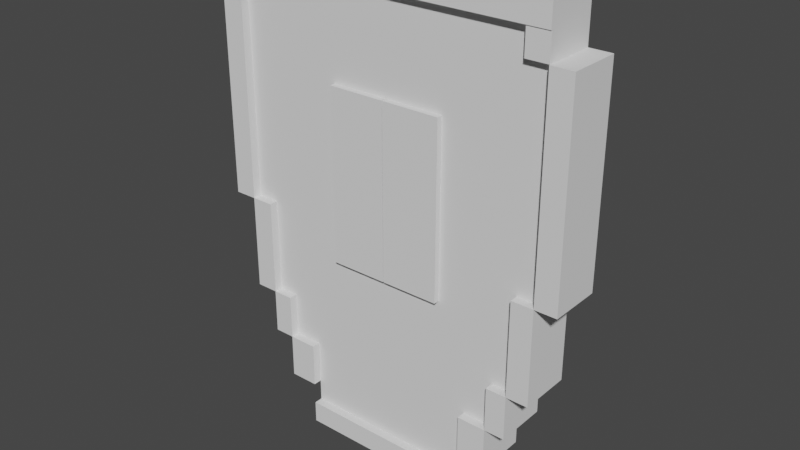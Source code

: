 # Source: PikselShield.blend  (saved by Blender 2.93.20; exported with 4.5.12 LTS)
import bpy
from mathutils import Matrix  # noqa: F401  (used for matrix-valued properties, if any)

bpy.ops.wm.read_factory_settings(use_empty=True)
scene = bpy.context.scene
scene.name = 'Scene'

# ---- collections
col_collection = bpy.data.collections.new('Collection'); scene.collection.children.link(col_collection)

# ---- world
world_world = bpy.data.worlds.new('World'); scene.world = world_world
world_world.use_nodes = True; world_world.node_tree.nodes.clear()
_N = world_world.node_tree.nodes; _L = world_world.node_tree.links
n0 = _N.new('ShaderNodeOutputWorld'); n0.name = 'World Output'; n0.location = (300, 300)
n1 = _N.new('ShaderNodeBackground'); n1.name = 'Background'; n1.location = (10, 300)
n1.inputs[0].default_value = (0.05088, 0.05088, 0.05088, 1.0)
_L.new(n1.outputs[0], n0.inputs[0])
n0.is_active_output = True
world_world.color = (0.05088, 0.05088, 0.05088)
world_world.use_sun_shadow = False
world_world.sun_shadow_jitter_overblur = 0.0

# ---- meshes
me_cube_001 = bpy.data.meshes.new('Cube.001')
me_cube_001.from_pydata([(1.0, -0.2475, -1.0), (0.6535, -0.2475, 1.177), (1.0, 0.2475, -1.0), (1.0, 0.2475, 1.0), (0.006523, -0.2475, 1.177), (1.0, -0.2475, 4.442), (1.0, 0.2475, 4.442), (0.6535, -0.2475, 1.574), (0.6535, -0.2475, 2.147), (0.6535, -0.2475, 2.721), (0.6535, -0.2475, 3.118), (0.006523, -0.2475, 3.118), (0.006523, -0.2475, 2.721), (0.006523, -0.2475, 2.147), (0.006523, -0.2475, 1.574), (1.0, 0.2475, 1.574), (1.0, 0.2475, 2.147), (1.0, 0.2475, 2.721), (1.0, 0.2475, 3.295), (1.0, 0.2475, 0.0), (1.0, 0.2475, -0.5), (1.0, -0.2475, 0.0), (1.0, -0.2475, -0.5), (1.323, -0.2475, 4.442), (1.323, 0.2475, 4.442), (1.323, 0.2475, 0.5), (1.323, 0.2475, 0.0), (1.323, 0.2475, -0.5), (1.323, -0.2475, 0.5), (1.323, -0.2475, 0.0), (1.323, -0.2475, -0.5), (1.554, -0.2475, 1.0), (1.554, 0.2475, 1.0), (1.554, -0.2475, 4.442), (1.554, 0.2475, 4.442), (1.554, -0.2475, 1.574), (1.554, -0.2475, 3.868), (1.554, 0.2475, 1.574), (1.554, 0.2475, 3.868), (1.554, 0.2475, 0.5), (1.554, 0.2475, 0.0), (1.554, -0.2475, 0.5), (1.554, -0.2475, 0.0), (1.803, -0.2475, 1.0), (1.803, 0.2475, 1.0), (1.803, -0.2475, 4.442), (1.803, 0.2475, 4.442), (1.803, -0.2475, 1.574), (1.803, -0.2475, 2.147), (1.803, -0.2475, 2.721), (1.803, -0.2475, 3.295), (1.803, -0.2475, 3.868), (1.803, 0.2475, 1.574), (1.803, 0.2475, 2.147), (1.803, 0.2475, 2.721), (1.803, 0.2475, 3.295), (1.803, 0.2475, 3.868), (1.803, 0.2475, 0.5), (1.803, -0.2475, 0.5), (1.0, -0.2475, -0.75), (1.0, 0.2475, -0.75), (2.053, -0.2475, 1.574), (2.053, -0.2475, 2.147), (2.053, -0.2475, 2.721), (2.053, -0.2475, 3.295), (2.053, -0.2475, 3.868), (2.053, 0.2475, 1.574), (2.053, 0.2475, 2.147), (2.053, 0.2475, 2.721), (2.053, 0.2475, 3.295), (2.053, 0.2475, 3.868), (1.0, -0.2475, 4.155), (1.0, 0.2475, 4.155), (1.323, -0.2475, 4.155), (1.323, 0.2475, 4.155), (1.554, -0.2475, 4.155), (1.554, 0.2475, 4.155), (1.803, -0.2475, 4.155), (1.803, 0.2475, 4.155), (1.0, -0.3436, -0.75), (1.0, -0.3436, -1.0), (1.0, -0.3436, 4.442), (1.0, -0.3436, 4.155), (1.323, -0.3436, 4.442), (1.0, -0.3436, 0.0), (1.323, -0.3436, 0.0), (1.0, -0.3436, -0.5), (1.323, -0.3436, 4.155), (1.323, -0.3436, 0.5), (1.323, -0.3436, -0.5), (1.554, -0.3436, 4.155), (1.554, -0.3436, 4.442), (1.554, -0.3436, 1.0), (1.554, -0.3436, 1.574), (1.803, -0.3436, 4.442), (1.803, -0.3436, 0.5), (1.554, -0.3436, 0.5), (1.554, -0.3436, 0.0), (1.803, -0.3436, 4.155), (1.803, -0.3436, 1.0), (1.803, -0.3436, 1.574), (1.803, -0.3436, 2.147), (1.803, -0.3436, 2.721), (1.803, -0.3436, 3.295), (1.803, -0.3436, 3.868), (2.053, -0.3436, 2.147), (2.053, -0.3436, 1.574), (2.053, -0.3436, 3.868), (2.053, -0.3436, 3.295), (2.053, -0.3436, 2.721), (0.6535, -0.3107, 1.574), (0.006523, -0.3107, 1.574), (0.6535, -0.3107, 2.147), (0.006523, -0.3107, 2.147), (0.6535, -0.3107, 2.721), (0.006523, -0.3107, 2.721), (0.6535, -0.3107, 1.177), (0.006523, -0.3107, 1.177), (0.6535, -0.3107, 3.118), (0.006523, -0.3107, 3.118), (-1.0, -0.2475, -1.0), (-0.6535, -0.2475, 1.177), (-1.0, 0.2475, -1.0), (-1.0, 0.2475, 1.0), (0.0, 0.2475, -1.0), (0.0, 0.2475, 1.0), (0.0, -0.2475, -1.0), (-0.006523, -0.2475, 1.177), (-1.0, -0.2475, 4.442), (-1.0, 0.2475, 4.442), (0.0, 0.2475, 4.442), (0.0, -0.2475, 4.442), (-0.6535, -0.2475, 1.574), (-0.6535, -0.2475, 2.147), (-0.6535, -0.2475, 2.721), (-0.6535, -0.2475, 3.118), (-0.006523, -0.2475, 3.118), (-0.006523, -0.2475, 2.721), (-0.006523, -0.2475, 2.147), (-0.006523, -0.2475, 1.574), (-1.0, 0.2475, 1.574), (-1.0, 0.2475, 2.147), (-1.0, 0.2475, 2.721), (-1.0, 0.2475, 3.295), (0.0, 0.2475, 3.295), (0.0, 0.2475, 2.721), (0.0, 0.2475, 2.147), (0.0, 0.2475, 1.574), (-1.0, 0.2475, 0.0), (-1.0, 0.2475, -0.5), (-1.0, -0.2475, 0.0), (-1.0, -0.2475, -0.5), (0.0, -0.2475, -0.5), (0.0, 0.2475, -0.5), (-1.323, -0.2475, 4.442), (-1.323, 0.2475, 4.442), (-1.323, 0.2475, 0.5), (-1.323, 0.2475, 0.0), (-1.323, 0.2475, -0.5), (-1.323, -0.2475, 0.5), (-1.323, -0.2475, 0.0), (-1.323, -0.2475, -0.5), (-1.554, -0.2475, 1.0), (-1.554, 0.2475, 1.0), (-1.554, -0.2475, 4.442), (-1.554, 0.2475, 4.442), (-1.554, -0.2475, 1.574), (-1.554, -0.2475, 3.868), (-1.554, 0.2475, 1.574), (-1.803, -0.3324, 4.155), (-1.554, -0.3324, 4.155), (-1.803, -0.3324, 3.868), (-1.554, 0.2475, 3.868), (-1.554, 0.2475, 0.5), (-1.554, 0.2475, 0.0), (-1.554, -0.2475, 0.5), (-1.554, -0.2475, 0.0), (-1.803, -0.2475, 1.0), (-1.803, 0.2475, 1.0), (-1.803, -0.2475, 4.442), (-1.803, 0.2475, 4.442), (-1.803, -0.2475, 1.574), (-1.803, -0.2475, 2.147), (-1.803, -0.2475, 2.721), (-1.803, -0.2475, 3.295), (-1.803, -0.2475, 3.868), (-1.803, 0.2475, 1.574), (-1.803, 0.2475, 2.147), (-1.803, 0.2475, 2.721), (-1.803, 0.2475, 3.295), (-1.803, 0.2475, 3.868), (-1.803, 0.2475, 0.5), (-1.803, -0.2475, 0.5), (-1.0, -0.2475, -0.75), (-1.0, 0.2475, -0.75), (-2.053, -0.2475, 1.574), (-2.053, -0.2475, 2.147), (-2.053, -0.2475, 2.721), (-2.053, -0.2475, 3.295), (-2.053, -0.2475, 3.868), (-2.053, 0.2475, 1.574), (-2.053, 0.2475, 2.147), (-2.053, 0.2475, 2.721), (-2.053, 0.2475, 3.295), (-2.053, 0.2475, 3.868), (0.0, -0.2475, -0.75), (0.0, 0.2475, -0.75), (-1.0, -0.2475, 4.155), (-1.0, 0.2475, 4.155), (0.0, -0.2475, 4.155), (0.0, 0.2475, 4.155), (-1.323, -0.2475, 4.155), (-1.323, 0.2475, 4.155), (-1.554, -0.2475, 4.155), (-1.554, 0.2475, 4.155), (-1.803, -0.2475, 4.155), (-1.803, 0.2475, 4.155), (-1.0, -0.3436, -0.75), (-1.0, -0.3436, -1.0), (0.0, -0.3436, -1.0), (0.0, -0.3436, -0.75), (-1.0, -0.3436, 4.442), (0.0, -0.3436, 4.442), (-1.0, -0.3436, 4.155), (-1.323, -0.3436, 4.442), (-1.0, -0.3436, 0.0), (-1.323, -0.3436, 0.0), (-1.0, -0.3436, -0.5), (-1.323, -0.3436, 4.155), (-1.323, -0.3436, 0.5), (-1.323, -0.3436, -0.5), (-1.554, -0.3436, 4.155), (-1.554, -0.3436, 4.442), (-1.554, -0.3436, 1.0), (-1.554, -0.3436, 1.574), (-1.803, -0.3436, 4.442), (-1.803, -0.3436, 0.5), (-1.554, -0.3436, 0.5), (-1.554, -0.3436, 0.0), (-1.803, -0.3436, 4.155), (-1.803, -0.3436, 1.0), (-1.803, -0.3436, 1.574), (-1.803, -0.3436, 2.147), (-1.803, -0.3436, 2.721), (-1.803, -0.3436, 3.295), (-1.803, -0.3436, 3.868), (-2.053, -0.3436, 2.147), (-2.053, -0.3436, 1.574), (-2.053, -0.3436, 3.868), (-2.053, -0.3436, 3.295), (-2.053, -0.3436, 2.721), (0.0, -0.3436, 4.155), (-1.554, -0.3324, 3.868), (0.0, -0.2475, 1.574), (0.0, -0.2475, 1.0), (1.803, -0.3324, 4.155), (1.554, -0.3324, 4.155), (1.803, -0.3324, 3.868), (1.554, -0.3324, 3.868), (0.0, -0.2475, 3.295), (0.0, -0.2475, 2.721), (0.0, -0.2475, 2.147), (-0.6535, -0.3107, 1.574), (-0.006523, -0.3107, 1.574), (-0.6535, -0.3107, 2.147), (-0.006523, -0.3107, 2.147), (-0.6535, -0.3107, 2.721), (-0.006523, -0.3107, 2.721), (-0.6535, -0.3107, 1.177), (-0.006523, -0.3107, 1.177), (-0.6535, -0.3107, 3.118), (-0.006523, -0.3107, 3.118)], [], [(124, 2, 0, 126), (43, 47, 100, 99), (6, 130, 131, 5), (72, 210, 130, 6), (3, 125, 147, 15), (15, 147, 146, 16), (16, 146, 145, 17), (17, 145, 144, 18), (73, 75, 90, 87), (6, 5, 23, 24), (14, 4, 117, 111), (8, 9, 114, 112), (12, 13, 113, 115), (4, 1, 116, 117), (59, 22, 152, 205), (60, 20, 22, 59), (206, 153, 20, 60), (65, 51, 104, 107), (26, 25, 39, 40), (27, 26, 29, 30), (22, 20, 27, 30), (20, 19, 26, 27), (72, 6, 24, 74), (39, 32, 44, 57), (41, 28, 88, 96), (76, 34, 46, 78), (185, 167, 252, 171), (41, 39, 57, 58), (40, 39, 41, 42), (24, 23, 33, 34), (74, 24, 34, 76), (29, 26, 40, 42), (57, 44, 43, 58), (47, 61, 106, 100), (43, 44, 52, 47), (78, 77, 51, 56), (54, 55, 69, 68), (77, 45, 94, 98), (21, 22, 86, 84), (30, 29, 85, 89), (34, 33, 45, 46), (32, 37, 52, 44), (124, 206, 60, 2), (61, 66, 67, 62), (62, 67, 68, 63), (63, 68, 69, 64), (64, 69, 70, 65), (55, 56, 70, 69), (65, 70, 56, 51), (52, 53, 67, 66), (28, 29, 85, 88), (47, 52, 66, 61), (53, 54, 68, 67), (2, 60, 59, 0), (46, 45, 77, 78), (23, 5, 81, 83), (42, 41, 96, 97), (38, 76, 78, 56), (47, 35, 93, 100), (251, 82, 81, 222), (84, 86, 89, 85), (88, 85, 97, 96), (93, 92, 99, 100), (102, 101, 105, 109), (101, 100, 106, 105), (104, 103, 108, 107), (92, 96, 95, 99), (103, 102, 109, 108), (80, 79, 220, 219), (83, 87, 90, 91), (91, 90, 98, 94), (81, 82, 87, 83), (29, 21, 84, 85), (59, 205, 220, 79), (5, 131, 222, 81), (75, 77, 98, 90), (48, 47, 100, 101), (22, 30, 89, 86), (45, 33, 91, 94), (49, 48, 101, 102), (29, 42, 97, 85), (58, 43, 99, 95), (50, 49, 102, 103), (33, 23, 83, 91), (41, 58, 95, 96), (0, 59, 79, 80), (71, 73, 87, 82), (51, 50, 103, 104), (61, 62, 105, 106), (35, 31, 92, 93), (126, 0, 80, 219), (62, 63, 109, 105), (63, 64, 108, 109), (209, 71, 82, 251), (64, 65, 107, 108), (31, 41, 96, 92), (4, 14, 253, 254), (12, 11, 259, 260), (13, 12, 260, 261), (14, 13, 261, 253), (117, 116, 110, 111), (111, 110, 112, 113), (113, 112, 114, 115), (115, 114, 118, 119), (13, 14, 111, 113), (9, 10, 118, 114), (1, 7, 110, 116), (10, 11, 119, 118), (11, 12, 115, 119), (7, 8, 112, 110), (124, 126, 120, 122), (177, 240, 241, 181), (129, 128, 131, 130), (210, 130, 131, 209), (208, 129, 130, 210), (123, 140, 147, 125), (140, 141, 146, 147), (141, 142, 145, 146), (142, 143, 144, 145), (125, 147, 253, 254), (147, 146, 261, 253), (146, 145, 260, 261), (145, 144, 259, 260), (211, 228, 231, 213), (129, 155, 154, 128), (139, 263, 269, 127), (133, 264, 266, 134), (137, 267, 265, 138), (127, 269, 268, 121), (193, 205, 152, 151), (194, 193, 151, 149), (206, 194, 149, 153), (199, 248, 245, 185), (157, 174, 173, 156), (158, 161, 160, 157), (151, 161, 158, 149), (149, 158, 157, 148), (208, 212, 155, 129), (173, 191, 178, 163), (175, 237, 229, 159), (214, 216, 180, 165), (213, 215, 169, 170), (175, 192, 191, 173), (174, 176, 175, 173), (155, 165, 164, 154), (212, 214, 165, 155), (160, 176, 174, 157), (191, 192, 177, 178), (181, 241, 247, 195), (177, 181, 186, 178), (216, 190, 185, 215), (188, 202, 203, 189), (215, 239, 235, 179), (150, 225, 227, 151), (161, 230, 226, 160), (165, 180, 179, 164), (163, 178, 186, 168), (124, 122, 194, 206), (195, 196, 201, 200), (196, 197, 202, 201), (197, 198, 203, 202), (198, 199, 204, 203), (189, 203, 204, 190), (199, 185, 190, 204), (186, 200, 201, 187), (159, 229, 226, 160), (181, 195, 200, 186), (187, 201, 202, 188), (122, 120, 193, 194), (205, 220, 219, 126), (180, 216, 215, 179), (154, 224, 221, 128), (176, 238, 237, 175), (172, 190, 216, 214), (181, 241, 234, 166), (167, 213, 170, 252), (215, 185, 171, 169), (251, 222, 221, 223), (225, 226, 230, 227), (229, 237, 238, 226), (234, 241, 240, 233), (243, 250, 246, 242), (242, 246, 247, 241), (245, 248, 249, 244), (233, 240, 236, 237), (244, 249, 250, 243), (218, 219, 220, 217), (224, 232, 231, 228), (232, 235, 239, 231), (221, 224, 228, 223), (160, 226, 225, 150), (193, 217, 220, 205), (128, 221, 222, 131), (213, 231, 239, 215), (182, 242, 241, 181), (151, 227, 230, 161), (179, 235, 232, 164), (183, 243, 242, 182), (160, 226, 238, 176), (192, 236, 240, 177), (184, 244, 243, 183), (131, 222, 251, 209), (164, 232, 224, 154), (175, 237, 236, 192), (120, 218, 217, 193), (207, 223, 228, 211), (185, 245, 244, 184), (195, 247, 246, 196), (166, 234, 233, 162), (126, 219, 218, 120), (196, 246, 250, 197), (197, 250, 249, 198), (209, 251, 223, 207), (198, 249, 248, 199), (162, 233, 237, 175), (36, 51, 257, 258), (127, 254, 253, 139), (77, 75, 256, 255), (75, 36, 258, 256), (51, 77, 255, 257), (170, 169, 171, 252), (137, 260, 259, 136), (138, 261, 260, 137), (139, 253, 261, 138), (256, 258, 257, 255), (269, 263, 262, 268), (263, 265, 264, 262), (265, 267, 266, 264), (267, 271, 270, 266), (138, 265, 263, 139), (134, 266, 270, 135), (121, 268, 262, 132), (135, 270, 271, 136), (136, 271, 267, 137), (132, 262, 264, 133)])
_uv = me_cube_001.uv_layers.new(name='UVMap')
_uv.uv.foreach_set('vector', [0.25, 0.5, 0.375, 0.5, 0.375, 0.75, 0.25, 0.75, 0.625, 0.75, 0.625, 0.75, 0.625, 0.75, 0.625, 0.75, 0.625, 0.5, 0.75, 0.5, 0.75, 0.75, 0.625, 0.75, 0.625, 0.5, 0.625, 0.375, 0.625, 0.375, 0.625, 0.5, 0.625, 0.5, 0.625, 0.375, 0.625, 0.375, 0.625, 0.5, 0.625, 0.5, 0.625, 0.375, 0.625, 0.375, 0.625, 0.5, 0.625, 0.5, 0.625, 0.375, 0.625, 0.375, 0.625, 0.5, 0.625, 0.5, 0.625, 0.375, 0.625, 0.375, 0.625, 0.5, 0.625, 0.75, 0.625, 0.75, 0.625, 0.75, 0.625, 0.75, 0.625, 0.5, 0.625, 0.75, 0.625, 0.75, 0.625, 0.5, 0.625, 0.8529, 0.625, 0.8529, 0.625, 0.8529, 0.625, 0.8529, 0.625, 0.7721, 0.625, 0.7721, 0.625, 0.7721, 0.625, 0.7721, 0.625, 0.8529, 0.625, 0.8529, 0.625, 0.8529, 0.625, 0.8529, 0.625, 0.8529, 0.625, 0.7721, 0.625, 0.7721, 0.625, 0.8529, 0.4062, 0.75, 0.4375, 0.75, 0.4375, 0.875, 0.4062, 0.875, 0.4062, 0.5, 0.4375, 0.5, 0.4375, 0.75, 0.4062, 0.75, 0.4062, 0.375, 0.4375, 0.375, 0.4375, 0.5, 0.4062, 0.5, 0.625, 0.75, 0.625, 0.75, 0.625, 0.75, 0.625, 0.75, 0.5, 0.5, 0.5625, 0.5, 0.5625, 0.5, 0.5, 0.5, 0.4375, 0.5, 0.5, 0.5, 0.5, 0.75, 0.4375, 0.75, 0.4375, 0.75, 0.4375, 0.5, 0.4375, 0.5, 0.4375, 0.75, 0.4375, 0.5, 0.5, 0.5, 0.5, 0.5, 0.4375, 0.5, 0.625, 0.5, 0.625, 0.5, 0.625, 0.5, 0.625, 0.5, 0.5625, 0.5, 0.625, 0.5, 0.625, 0.5, 0.5625, 0.5, 0.5625, 0.75, 0.5625, 0.75, 0.5625, 0.75, 0.5625, 0.75, 0.625, 0.5, 0.625, 0.5, 0.625, 0.5, 0.625, 0.5, 0.0, 0.0, 0.0, 0.0, 0.0, 0.0, 0.0, 0.0, 0.5625, 0.75, 0.5625, 0.5, 0.5625, 0.5, 0.5625, 0.75, 0.5, 0.5, 0.5625, 0.5, 0.5625, 0.75, 0.5, 0.75, 0.625, 0.5, 0.625, 0.75, 0.625, 0.75, 0.625, 0.5, 0.625, 0.5, 0.625, 0.5, 0.625, 0.5, 0.625, 0.5, 0.5, 0.75, 0.5, 0.5, 0.5, 0.5, 0.5, 0.75, 0.5625, 0.5, 0.625, 0.5, 0.625, 0.75, 0.5625, 0.75, 0.625, 0.75, 0.625, 0.75, 0.625, 0.75, 0.625, 0.75, 0.625, 0.75, 0.625, 0.5, 0.625, 0.5, 0.625, 0.75, 0.625, 0.5, 0.625, 0.75, 0.625, 0.75, 0.625, 0.5, 0.625, 0.5, 0.625, 0.5, 0.625, 0.5, 0.625, 0.5, 0.625, 0.75, 0.625, 0.75, 0.625, 0.75, 0.625, 0.75, 0.5, 0.75, 0.4375, 0.75, 0.4375, 0.75, 0.5, 0.75, 0.4375, 0.75, 0.5, 0.75, 0.5, 0.75, 0.4375, 0.75, 0.625, 0.5, 0.625, 0.75, 0.625, 0.75, 0.625, 0.5, 0.625, 0.5, 0.625, 0.5, 0.625, 0.5, 0.625, 0.5, 0.375, 0.375, 0.4062, 0.375, 0.4062, 0.5, 0.375, 0.5, 0.625, 0.75, 0.625, 0.5, 0.625, 0.5, 0.625, 0.75, 0.625, 0.75, 0.625, 0.5, 0.625, 0.5, 0.625, 0.75, 0.625, 0.75, 0.625, 0.5, 0.625, 0.5, 0.625, 0.75, 0.625, 0.75, 0.625, 0.5, 0.625, 0.5, 0.625, 0.75, 0.625, 0.5, 0.625, 0.5, 0.625, 0.5, 0.625, 0.5, 0.625, 0.75, 0.625, 0.5, 0.625, 0.5, 0.625, 0.75, 0.625, 0.5, 0.625, 0.5, 0.625, 0.5, 0.625, 0.5, 0.5625, 0.75, 0.5, 0.75, 0.5, 0.75, 0.5625, 0.75, 0.625, 0.75, 0.625, 0.5, 0.625, 0.5, 0.625, 0.75, 0.625, 0.5, 0.625, 0.5, 0.625, 0.5, 0.625, 0.5, 0.375, 0.5, 0.4062, 0.5, 0.4062, 0.75, 0.375, 0.75, 0.625, 0.5, 0.625, 0.75, 0.625, 0.75, 0.625, 0.5, 0.625, 0.75, 0.625, 0.75, 0.625, 0.75, 0.625, 0.75, 0.5, 0.75, 0.5625, 0.75, 0.5625, 0.75, 0.5, 0.75, 0.625, 0.5, 0.625, 0.5, 0.625, 0.5, 0.625, 0.5, 0.625, 0.75, 0.625, 0.75, 0.625, 0.75, 0.625, 0.75, 0.625, 0.875, 0.625, 0.75, 0.625, 0.75, 0.625, 0.875, 0.5, 0.75, 0.4375, 0.75, 0.4375, 0.75, 0.5, 0.75, 0.5625, 0.75, 0.5, 0.75, 0.5, 0.75, 0.5625, 0.75, 0.625, 0.75, 0.625, 0.75, 0.625, 0.75, 0.625, 0.75, 0.625, 0.75, 0.625, 0.75, 0.625, 0.75, 0.625, 0.75, 0.625, 0.75, 0.625, 0.75, 0.625, 0.75, 0.625, 0.75, 0.625, 0.75, 0.625, 0.75, 0.625, 0.75, 0.625, 0.75, 0.625, 0.75, 0.5625, 0.75, 0.5625, 0.75, 0.625, 0.75, 0.625, 0.75, 0.625, 0.75, 0.625, 0.75, 0.625, 0.75, 0.375, 0.75, 0.4062, 0.75, 0.4062, 0.875, 0.375, 0.875, 0.625, 0.75, 0.625, 0.75, 0.625, 0.75, 0.625, 0.75, 0.625, 0.75, 0.625, 0.75, 0.625, 0.75, 0.625, 0.75, 0.625, 0.75, 0.625, 0.75, 0.625, 0.75, 0.625, 0.75, 0.5, 0.75, 0.5, 0.75, 0.5, 0.75, 0.5, 0.75, 0.4062, 0.75, 0.4062, 0.875, 0.4062, 0.875, 0.4062, 0.75, 0.625, 0.75, 0.75, 0.75, 0.75, 0.75, 0.625, 0.75, 0.625, 0.75, 0.625, 0.75, 0.625, 0.75, 0.625, 0.75, 0.625, 0.75, 0.625, 0.75, 0.625, 0.75, 0.625, 0.75, 0.4375, 0.75, 0.4375, 0.75, 0.4375, 0.75, 0.4375, 0.75, 0.625, 0.75, 0.625, 0.75, 0.625, 0.75, 0.625, 0.75, 0.625, 0.75, 0.625, 0.75, 0.625, 0.75, 0.625, 0.75, 0.5, 0.75, 0.5, 0.75, 0.5, 0.75, 0.5, 0.75, 0.5625, 0.75, 0.625, 0.75, 0.625, 0.75, 0.5625, 0.75, 0.625, 0.75, 0.625, 0.75, 0.625, 0.75, 0.625, 0.75, 0.625, 0.75, 0.625, 0.75, 0.625, 0.75, 0.625, 0.75, 0.5625, 0.75, 0.5625, 0.75, 0.5625, 0.75, 0.5625, 0.75, 0.375, 0.75, 0.4062, 0.75, 0.4062, 0.75, 0.375, 0.75, 0.625, 0.75, 0.625, 0.75, 0.625, 0.75, 0.625, 0.75, 0.625, 0.75, 0.625, 0.75, 0.625, 0.75, 0.625, 0.75, 0.625, 0.75, 0.625, 0.75, 0.625, 0.75, 0.625, 0.75, 0.625, 0.75, 0.625, 0.75, 0.625, 0.75, 0.625, 0.75, 0.25, 0.75, 0.375, 0.75, 0.375, 0.75, 0.25, 0.75, 0.625, 0.75, 0.625, 0.75, 0.625, 0.75, 0.625, 0.75, 0.625, 0.75, 0.625, 0.75, 0.625, 0.75, 0.625, 0.75, 0.625, 0.875, 0.625, 0.75, 0.625, 0.75, 0.625, 0.875, 0.625, 0.75, 0.625, 0.75, 0.625, 0.75, 0.625, 0.75, 0.625, 0.75, 0.5625, 0.75, 0.5625, 0.75, 0.625, 0.75, 0.625, 0.8529, 0.625, 0.8529, 0.625, 0.875, 0.625, 0.875, 0.625, 0.8529, 0.625, 0.8529, 0.625, 0.875, 0.625, 0.875, 0.625, 0.8529, 0.625, 0.8529, 0.625, 0.875, 0.625, 0.875, 0.625, 0.8529, 0.625, 0.8529, 0.625, 0.875, 0.625, 0.875, 0.625, 0.8529, 0.625, 0.7721, 0.625, 0.7721, 0.625, 0.8529, 0.625, 0.8529, 0.625, 0.7721, 0.625, 0.7721, 0.625, 0.8529, 0.625, 0.8529, 0.625, 0.7721, 0.625, 0.7721, 0.625, 0.8529, 0.625, 0.8529, 0.625, 0.7721, 0.625, 0.7721, 0.625, 0.8529, 0.625, 0.8529, 0.625, 0.8529, 0.625, 0.8529, 0.625, 0.8529, 0.625, 0.7721, 0.625, 0.7721, 0.625, 0.7721, 0.625, 0.7721, 0.625, 0.7721, 0.625, 0.7721, 0.625, 0.7721, 0.625, 0.7721, 0.625, 0.7721, 0.625, 0.8529, 0.625, 0.8529, 0.625, 0.7721, 0.625, 0.8529, 0.625, 0.8529, 0.625, 0.8529, 0.625, 0.8529, 0.625, 0.7721, 0.625, 0.7721, 0.625, 0.7721, 0.625, 0.7721, 0.25, 0.5, 0.25, 0.75, 0.375, 0.75, 0.375, 0.5, 0.625, 0.75, 0.625, 0.75, 0.625, 0.75, 0.625, 0.75, 0.625, 0.5, 0.625, 0.75, 0.75, 0.75, 0.75, 0.5, 0.0, 0.0, 0.0, 0.0, 0.0, 0.0, 0.0, 0.0, 0.625, 0.5, 0.625, 0.5, 0.625, 0.375, 0.625, 0.375, 0.625, 0.5, 0.625, 0.5, 0.625, 0.375, 0.625, 0.375, 0.625, 0.5, 0.625, 0.5, 0.625, 0.375, 0.625, 0.375, 0.625, 0.5, 0.625, 0.5, 0.625, 0.375, 0.625, 0.375, 0.625, 0.5, 0.625, 0.5, 0.625, 0.375, 0.625, 0.375, 0.0, 0.0, 0.0, 0.0, 0.0, 0.0, 0.0, 0.0, 0.0, 0.0, 0.0, 0.0, 0.0, 0.0, 0.0, 0.0, 0.0, 0.0, 0.0, 0.0, 0.0, 0.0, 0.0, 0.0, 0.0, 0.0, 0.0, 0.0, 0.0, 0.0, 0.0, 0.0, 0.625, 0.75, 0.625, 0.75, 0.625, 0.75, 0.625, 0.75, 0.625, 0.5, 0.625, 0.5, 0.625, 0.75, 0.625, 0.75, 0.625, 0.8529, 0.625, 0.8529, 0.625, 0.8529, 0.625, 0.8529, 0.625, 0.7721, 0.625, 0.7721, 0.625, 0.7721, 0.625, 0.7721, 0.625, 0.8529, 0.625, 0.8529, 0.625, 0.8529, 0.625, 0.8529, 0.625, 0.8529, 0.625, 0.8529, 0.625, 0.7721, 0.625, 0.7721, 0.4062, 0.75, 0.4062, 0.875, 0.4375, 0.875, 0.4375, 0.75, 0.4062, 0.5, 0.4062, 0.75, 0.4375, 0.75, 0.4375, 0.5, 0.4062, 0.375, 0.4062, 0.5, 0.4375, 0.5, 0.4375, 0.375, 0.625, 0.75, 0.625, 0.75, 0.625, 0.75, 0.625, 0.75, 0.5, 0.5, 0.5, 0.5, 0.5625, 0.5, 0.5625, 0.5, 0.4375, 0.5, 0.4375, 0.75, 0.5, 0.75, 0.5, 0.5, 0.4375, 0.75, 0.4375, 0.75, 0.4375, 0.5, 0.4375, 0.5, 0.4375, 0.5, 0.4375, 0.5, 0.5, 0.5, 0.5, 0.5, 0.625, 0.5, 0.625, 0.5, 0.625, 0.5, 0.625, 0.5, 0.5625, 0.5, 0.5625, 0.5, 0.625, 0.5, 0.625, 0.5, 0.5625, 0.75, 0.5625, 0.75, 0.5625, 0.75, 0.5625, 0.75, 0.625, 0.5, 0.625, 0.5, 0.625, 0.5, 0.625, 0.5, 0.625, 0.75, 0.625, 0.75, 0.625, 0.75, 0.625, 0.75, 0.5625, 0.75, 0.5625, 0.75, 0.5625, 0.5, 0.5625, 0.5, 0.5, 0.5, 0.5, 0.75, 0.5625, 0.75, 0.5625, 0.5, 0.625, 0.5, 0.625, 0.5, 0.625, 0.75, 0.625, 0.75, 0.625, 0.5, 0.625, 0.5, 0.625, 0.5, 0.625, 0.5, 0.5, 0.75, 0.5, 0.75, 0.5, 0.5, 0.5, 0.5, 0.5625, 0.5, 0.5625, 0.75, 0.625, 0.75, 0.625, 0.5, 0.625, 0.75, 0.625, 0.75, 0.625, 0.75, 0.625, 0.75, 0.625, 0.75, 0.625, 0.75, 0.625, 0.5, 0.625, 0.5, 0.625, 0.5, 0.625, 0.5, 0.625, 0.75, 0.625, 0.75, 0.625, 0.5, 0.625, 0.5, 0.625, 0.5, 0.625, 0.5, 0.625, 0.75, 0.625, 0.75, 0.625, 0.75, 0.625, 0.75, 0.5, 0.75, 0.5, 0.75, 0.4375, 0.75, 0.4375, 0.75, 0.4375, 0.75, 0.4375, 0.75, 0.5, 0.75, 0.5, 0.75, 0.625, 0.5, 0.625, 0.5, 0.625, 0.75, 0.625, 0.75, 0.625, 0.5, 0.625, 0.5, 0.625, 0.5, 0.625, 0.5, 0.375, 0.375, 0.375, 0.5, 0.4062, 0.5, 0.4062, 0.375, 0.625, 0.75, 0.625, 0.75, 0.625, 0.5, 0.625, 0.5, 0.625, 0.75, 0.625, 0.75, 0.625, 0.5, 0.625, 0.5, 0.625, 0.75, 0.625, 0.75, 0.625, 0.5, 0.625, 0.5, 0.625, 0.75, 0.625, 0.75, 0.625, 0.5, 0.625, 0.5, 0.625, 0.5, 0.625, 0.5, 0.625, 0.5, 0.625, 0.5, 0.625, 0.75, 0.625, 0.75, 0.625, 0.5, 0.625, 0.5, 0.625, 0.5, 0.625, 0.5, 0.625, 0.5, 0.625, 0.5, 0.5625, 0.75, 0.5625, 0.75, 0.5, 0.75, 0.5, 0.75, 0.625, 0.75, 0.625, 0.75, 0.625, 0.5, 0.625, 0.5, 0.625, 0.5, 0.625, 0.5, 0.625, 0.5, 0.625, 0.5, 0.375, 0.5, 0.375, 0.75, 0.4062, 0.75, 0.4062, 0.5, 0.0, 0.0, 0.0, 0.0, 0.0, 0.0, 0.0, 0.0, 0.625, 0.5, 0.625, 0.5, 0.625, 0.75, 0.625, 0.75, 0.625, 0.75, 0.625, 0.75, 0.625, 0.75, 0.625, 0.75, 0.5, 0.75, 0.5, 0.75, 0.5625, 0.75, 0.5625, 0.75, 0.625, 0.5, 0.625, 0.5, 0.625, 0.5, 0.625, 0.5, 0.625, 0.75, 0.625, 0.75, 0.625, 0.75, 0.625, 0.75, 0.0, 0.0, 0.0, 0.0, 0.0, 0.0, 0.0, 0.0, 0.625, 0.75, 0.625, 0.75, 0.625, 0.75, 0.625, 0.75, 0.625, 0.875, 0.625, 0.875, 0.625, 0.75, 0.625, 0.75, 0.5, 0.75, 0.5, 0.75, 0.4375, 0.75, 0.4375, 0.75, 0.5625, 0.75, 0.5625, 0.75, 0.5, 0.75, 0.5, 0.75, 0.625, 0.75, 0.625, 0.75, 0.625, 0.75, 0.625, 0.75, 0.625, 0.75, 0.625, 0.75, 0.625, 0.75, 0.625, 0.75, 0.625, 0.75, 0.625, 0.75, 0.625, 0.75, 0.625, 0.75, 0.625, 0.75, 0.625, 0.75, 0.625, 0.75, 0.625, 0.75, 0.625, 0.75, 0.625, 0.75, 0.5625, 0.75, 0.5625, 0.75, 0.625, 0.75, 0.625, 0.75, 0.625, 0.75, 0.625, 0.75, 0.375, 0.75, 0.375, 0.875, 0.4062, 0.875, 0.4062, 0.75, 0.625, 0.75, 0.625, 0.75, 0.625, 0.75, 0.625, 0.75, 0.625, 0.75, 0.625, 0.75, 0.625, 0.75, 0.625, 0.75, 0.625, 0.75, 0.625, 0.75, 0.625, 0.75, 0.625, 0.75, 0.5, 0.75, 0.5, 0.75, 0.5, 0.75, 0.5, 0.75, 0.4062, 0.75, 0.4062, 0.75, 0.4062, 0.875, 0.4062, 0.875, 0.625, 0.75, 0.625, 0.75, 0.75, 0.75, 0.75, 0.75, 0.625, 0.75, 0.625, 0.75, 0.625, 0.75, 0.625, 0.75, 0.625, 0.75, 0.625, 0.75, 0.625, 0.75, 0.625, 0.75, 0.4375, 0.75, 0.4375, 0.75, 0.4375, 0.75, 0.4375, 0.75, 0.625, 0.75, 0.625, 0.75, 0.625, 0.75, 0.625, 0.75, 0.625, 0.75, 0.625, 0.75, 0.625, 0.75, 0.625, 0.75, 0.5, 0.75, 0.5, 0.75, 0.5, 0.75, 0.5, 0.75, 0.5625, 0.75, 0.5625, 0.75, 0.625, 0.75, 0.625, 0.75, 0.625, 0.75, 0.625, 0.75, 0.625, 0.75, 0.625, 0.75, 0.0, 0.0, 0.0, 0.0, 0.0, 0.0, 0.0, 0.0, 0.625, 0.75, 0.625, 0.75, 0.625, 0.75, 0.625, 0.75, 0.5625, 0.75, 0.5625, 0.75, 0.5625, 0.75, 0.5625, 0.75, 0.375, 0.75, 0.375, 0.75, 0.4062, 0.75, 0.4062, 0.75, 0.625, 0.75, 0.625, 0.75, 0.625, 0.75, 0.625, 0.75, 0.625, 0.75, 0.625, 0.75, 0.625, 0.75, 0.625, 0.75, 0.625, 0.75, 0.625, 0.75, 0.625, 0.75, 0.625, 0.75, 0.625, 0.75, 0.625, 0.75, 0.625, 0.75, 0.625, 0.75, 0.25, 0.75, 0.25, 0.75, 0.375, 0.75, 0.375, 0.75, 0.625, 0.75, 0.625, 0.75, 0.625, 0.75, 0.625, 0.75, 0.625, 0.75, 0.625, 0.75, 0.625, 0.75, 0.625, 0.75, 0.625, 0.875, 0.625, 0.875, 0.625, 0.75, 0.625, 0.75, 0.625, 0.75, 0.625, 0.75, 0.625, 0.75, 0.625, 0.75, 0.625, 0.75, 0.625, 0.75, 0.5625, 0.75, 0.5625, 0.75, 0.0, 0.0, 0.0, 0.0, 0.0, 0.0, 0.0, 0.0, 0.625, 0.8529, 0.625, 0.875, 0.625, 0.875, 0.625, 0.8529, 0.625, 0.75, 0.625, 0.75, 0.625, 0.75, 0.625, 0.75, 0.0, 0.0, 0.0, 0.0, 0.0, 0.0, 0.0, 0.0, 0.625, 0.75, 0.625, 0.75, 0.625, 0.75, 0.625, 0.75, 0.625, 0.75, 0.625, 0.75, 0.625, 0.75, 0.625, 0.75, 0.625, 0.8529, 0.625, 0.875, 0.625, 0.875, 0.625, 0.8529, 0.625, 0.8529, 0.625, 0.875, 0.625, 0.875, 0.625, 0.8529, 0.625, 0.8529, 0.625, 0.875, 0.625, 0.875, 0.625, 0.8529, 0.625, 0.75, 0.625, 0.75, 0.625, 0.75, 0.625, 0.75, 0.625, 0.8529, 0.625, 0.8529, 0.625, 0.7721, 0.625, 0.7721, 0.625, 0.8529, 0.625, 0.8529, 0.625, 0.7721, 0.625, 0.7721, 0.625, 0.8529, 0.625, 0.8529, 0.625, 0.7721, 0.625, 0.7721, 0.625, 0.8529, 0.625, 0.8529, 0.625, 0.7721, 0.625, 0.7721, 0.625, 0.8529, 0.625, 0.8529, 0.625, 0.8529, 0.625, 0.8529, 0.625, 0.7721, 0.625, 0.7721, 0.625, 0.7721, 0.625, 0.7721, 0.625, 0.7721, 0.625, 0.7721, 0.625, 0.7721, 0.625, 0.7721, 0.625, 0.7721, 0.625, 0.7721, 0.625, 0.8529, 0.625, 0.8529, 0.625, 0.8529, 0.625, 0.8529, 0.625, 0.8529, 0.625, 0.8529, 0.625, 0.7721, 0.625, 0.7721, 0.625, 0.7721, 0.625, 0.7721])
me_cube_001.use_remesh_fix_poles = True
me_cube_001.use_remesh_preserve_attributes = False
me_cube_001.update()
me_cube_002 = bpy.data.meshes.new('Cube.002')
me_cube_002.from_pydata([(0.6535, -0.2475, 1.177), (1.0, 0.2475, 1.0), (0.006523, -0.2475, 1.177), (0.6535, -0.2475, 1.574), (0.6535, -0.2475, 2.147), (0.6535, -0.2475, 2.721), (0.6535, -0.2475, 3.118), (1.0, -0.2475, 3.868), (0.006523, -0.2475, 3.118), (1.0, 0.2475, 1.574), (1.0, 0.2475, 2.147), (1.0, 0.2475, 2.721), (1.0, 0.2475, 3.295), (1.0, 0.2475, 3.868), (1.0, 0.2475, 0.5), (1.0, 0.2475, 0.0), (1.0, 0.2475, -0.5), (1.0, -0.2475, 0.5), (1.0, -0.2475, 0.0), (1.0, -0.2475, -0.5), (1.323, -0.2475, 1.0), (1.323, 0.2475, 1.0), (1.323, -0.2475, 1.574), (1.323, -0.2475, 2.147), (1.323, -0.2475, 2.721), (1.323, -0.2475, 3.295), (1.323, -0.2475, 3.868), (1.323, 0.2475, 1.574), (1.323, 0.2475, 2.147), (1.323, 0.2475, 2.721), (1.323, 0.2475, 3.295), (1.323, 0.2475, 3.868), (1.323, 0.2475, 0.5), (1.323, 0.2475, 0.0), (1.323, -0.2475, 0.5), (1.323, -0.2475, 0.0), (1.554, -0.2475, 1.0), (1.554, 0.2475, 1.0), (1.554, -0.2475, 1.574), (1.554, -0.2475, 2.147), (1.554, -0.2475, 2.721), (1.554, -0.2475, 3.295), (1.554, -0.2475, 3.868), (1.554, 0.2475, 1.574), (1.554, 0.2475, 2.147), (1.554, 0.2475, 2.721), (1.554, 0.2475, 3.295), (1.554, 0.2475, 3.868), (1.554, 0.2475, 0.5), (1.554, -0.2475, 0.5), (1.803, -0.2475, 1.574), (1.803, -0.2475, 2.147), (1.803, -0.2475, 2.721), (1.803, -0.2475, 3.295), (1.803, -0.2475, 3.868), (1.803, 0.2475, 1.574), (1.803, 0.2475, 2.147), (1.803, 0.2475, 2.721), (1.803, 0.2475, 3.295), (1.803, 0.2475, 3.868), (1.0, -0.2475, 4.155), (1.0, 0.2475, 4.155), (1.323, -0.2475, 4.155), (1.323, 0.2475, 4.155), (1.554, -0.2475, 4.155), (1.554, 0.2475, 4.155), (1.0, -0.2475, 1.0), (1.0, -0.2475, 1.574), (1.0, -0.2475, 2.147), (1.0, -0.2475, 2.721), (1.0, -0.2475, 3.295), (-0.6535, -0.2475, 1.177), (-1.0, 0.2475, 1.0), (0.0, 0.2475, 1.0), (-0.006523, -0.2475, 1.177), (-0.6535, -0.2475, 1.574), (-0.6535, -0.2475, 2.147), (-0.6535, -0.2475, 2.721), (-0.6535, -0.2475, 3.118), (-1.0, -0.2475, 3.868), (0.0, -0.2475, 3.868), (-0.006523, -0.2475, 3.118), (-1.0, 0.2475, 1.574), (-1.0, 0.2475, 2.147), (-1.0, 0.2475, 2.721), (-1.0, 0.2475, 3.295), (-1.0, 0.2475, 3.868), (0.0, 0.2475, 3.868), (0.0, 0.2475, 3.295), (-1.0, 0.2475, 0.5), (-1.0, 0.2475, 0.0), (-1.0, 0.2475, -0.5), (-1.0, -0.2475, 0.5), (-1.0, -0.2475, 0.0), (-1.0, -0.2475, -0.5), (0.0, -0.2475, 0.5), (0.0, -0.2475, 0.0), (0.0, -0.2475, -0.5), (0.0, 0.2475, 0.5), (0.0, 0.2475, 0.0), (0.0, 0.2475, -0.5), (-1.323, -0.2475, 1.0), (-1.323, 0.2475, 1.0), (-1.323, -0.2475, 1.574), (-1.323, -0.2475, 2.147), (-1.323, -0.2475, 2.721), (-1.323, -0.2475, 3.295), (-1.323, -0.2475, 3.868), (-1.323, 0.2475, 1.574), (-1.323, 0.2475, 2.147), (-1.323, 0.2475, 2.721), (-1.323, 0.2475, 3.295), (-1.323, 0.2475, 3.868), (-1.323, 0.2475, 0.5), (-1.323, 0.2475, 0.0), (-1.323, -0.2475, 0.5), (-1.323, -0.2475, 0.0), (-1.554, -0.2475, 1.0), (-1.554, 0.2475, 1.0), (-1.554, -0.2475, 1.574), (-1.554, -0.2475, 2.147), (-1.554, -0.2475, 2.721), (-1.554, -0.2475, 3.295), (-1.554, -0.2475, 3.868), (-1.554, 0.2475, 1.574), (-1.554, 0.2475, 2.147), (-1.554, 0.2475, 2.721), (-1.554, 0.2475, 3.295), (-1.554, 0.2475, 3.868), (-1.554, 0.2475, 0.5), (-1.554, -0.2475, 0.5), (-1.803, -0.2475, 1.574), (-1.803, -0.2475, 2.147), (-1.803, -0.2475, 2.721), (-1.803, -0.2475, 3.295), (-1.803, -0.2475, 3.868), (-1.803, 0.2475, 1.574), (-1.803, 0.2475, 2.147), (-1.803, 0.2475, 2.721), (-1.803, 0.2475, 3.295), (-1.803, 0.2475, 3.868), (-1.0, -0.2475, 4.155), (-1.0, 0.2475, 4.155), (0.0, -0.2475, 4.155), (0.0, 0.2475, 4.155), (-1.323, -0.2475, 4.155), (-1.323, 0.2475, 4.155), (-1.554, -0.2475, 4.155), (-1.554, 0.2475, 4.155), (-1.0, -0.2475, 1.0), (0.0, -0.2475, 1.0), (-1.0, -0.2475, 1.574), (-1.0, -0.2475, 2.147), (-1.0, -0.2475, 2.721), (-1.0, -0.2475, 3.295), (0.0, -0.2475, 3.295)], [], [(98, 73, 1, 14), (14, 1, 21, 32), (17, 66, 150, 95), (1, 9, 27, 21), (12, 88, 87, 13), (69, 68, 23, 24), (68, 67, 22, 23), (67, 66, 20, 22), (155, 70, 7, 80), (19, 18, 96, 97), (18, 17, 95, 96), (17, 18, 35, 34), (12, 13, 31, 30), (100, 99, 15, 16), (99, 98, 14, 15), (26, 25, 41, 42), (20, 34, 49, 36), (25, 24, 40, 41), (24, 23, 39, 40), (30, 31, 47, 46), (23, 22, 38, 39), (70, 69, 24, 25), (60, 7, 26, 62), (9, 10, 28, 27), (15, 14, 32, 33), (7, 70, 25, 26), (10, 11, 29, 28), (11, 12, 30, 29), (66, 17, 34, 20), (44, 45, 57, 56), (43, 44, 56, 55), (21, 27, 43, 37), (62, 26, 42, 64), (27, 28, 44, 43), (28, 29, 45, 44), (22, 20, 36, 38), (32, 21, 37, 48), (29, 30, 46, 45), (45, 46, 58, 57), (39, 38, 50, 51), (46, 47, 59, 58), (40, 39, 51, 52), (41, 40, 52, 53), (42, 41, 53, 54), (31, 63, 65, 47), (13, 61, 63, 31), (13, 87, 144, 61), (80, 7, 60, 143), (0, 2, 150, 66), (3, 0, 66, 67), (4, 3, 67, 68), (5, 4, 68, 69), (6, 5, 69, 70), (8, 6, 70, 155), (98, 89, 72, 73), (89, 113, 102, 72), (92, 95, 150, 149), (72, 102, 108, 82), (85, 86, 87, 88), (88, 87, 80, 155), (153, 105, 104, 152), (152, 104, 103, 151), (151, 103, 101, 149), (155, 80, 79, 154), (94, 97, 96, 93), (93, 96, 95, 92), (92, 115, 116, 93), (85, 111, 112, 86), (100, 91, 90, 99), (99, 90, 89, 98), (107, 123, 122, 106), (101, 117, 130, 115), (106, 122, 121, 105), (105, 121, 120, 104), (111, 127, 128, 112), (104, 120, 119, 103), (154, 106, 105, 153), (141, 145, 107, 79), (82, 108, 109, 83), (90, 114, 113, 89), (79, 107, 106, 154), (83, 109, 110, 84), (84, 110, 111, 85), (149, 101, 115, 92), (125, 137, 138, 126), (124, 136, 137, 125), (102, 118, 124, 108), (145, 147, 123, 107), (108, 124, 125, 109), (109, 125, 126, 110), (103, 119, 117, 101), (113, 129, 118, 102), (110, 126, 127, 111), (126, 138, 139, 127), (120, 132, 131, 119), (127, 139, 140, 128), (121, 133, 132, 120), (122, 134, 133, 121), (123, 135, 134, 122), (112, 128, 148, 146), (86, 112, 146, 142), (86, 142, 144, 87), (87, 144, 143, 80), (80, 143, 141, 79), (71, 149, 150, 74), (75, 151, 149, 71), (76, 152, 151, 75), (77, 153, 152, 76), (78, 154, 153, 77), (81, 155, 154, 78)])
_uv = me_cube_002.uv_layers.new(name='UVMap')
_uv.uv.foreach_set('vector', [0.5625, 0.375, 0.625, 0.375, 0.625, 0.5, 0.5625, 0.5, 0.5625, 0.5, 0.625, 0.5, 0.625, 0.5, 0.5625, 0.5, 0.5625, 0.75, 0.625, 0.75, 0.625, 0.875, 0.5625, 0.875, 0.625, 0.5, 0.625, 0.5, 0.625, 0.5, 0.625, 0.5, 0.625, 0.5, 0.625, 0.375, 0.625, 0.375, 0.625, 0.5, 0.625, 0.75, 0.625, 0.75, 0.625, 0.75, 0.625, 0.75, 0.625, 0.75, 0.625, 0.75, 0.625, 0.75, 0.625, 0.75, 0.625, 0.75, 0.625, 0.75, 0.625, 0.75, 0.625, 0.75, 0.625, 0.875, 0.625, 0.75, 0.625, 0.75, 0.625, 0.875, 0.4375, 0.75, 0.5, 0.75, 0.5, 0.875, 0.4375, 0.875, 0.5, 0.75, 0.5625, 0.75, 0.5625, 0.875, 0.5, 0.875, 0.5625, 0.75, 0.5, 0.75, 0.5, 0.75, 0.5625, 0.75, 0.625, 0.5, 0.625, 0.5, 0.625, 0.5, 0.625, 0.5, 0.4375, 0.375, 0.5, 0.375, 0.5, 0.5, 0.4375, 0.5, 0.5, 0.375, 0.5625, 0.375, 0.5625, 0.5, 0.5, 0.5, 0.625, 0.75, 0.625, 0.75, 0.625, 0.75, 0.625, 0.75, 0.625, 0.75, 0.5625, 0.75, 0.5625, 0.75, 0.625, 0.75, 0.625, 0.75, 0.625, 0.75, 0.625, 0.75, 0.625, 0.75, 0.625, 0.75, 0.625, 0.75, 0.625, 0.75, 0.625, 0.75, 0.625, 0.5, 0.625, 0.5, 0.625, 0.5, 0.625, 0.5, 0.625, 0.75, 0.625, 0.75, 0.625, 0.75, 0.625, 0.75, 0.625, 0.75, 0.625, 0.75, 0.625, 0.75, 0.625, 0.75, 0.625, 0.75, 0.625, 0.75, 0.625, 0.75, 0.625, 0.75, 0.625, 0.5, 0.625, 0.5, 0.625, 0.5, 0.625, 0.5, 0.5, 0.5, 0.5625, 0.5, 0.5625, 0.5, 0.5, 0.5, 0.625, 0.75, 0.625, 0.75, 0.625, 0.75, 0.625, 0.75, 0.625, 0.5, 0.625, 0.5, 0.625, 0.5, 0.625, 0.5, 0.625, 0.5, 0.625, 0.5, 0.625, 0.5, 0.625, 0.5, 0.625, 0.75, 0.5625, 0.75, 0.5625, 0.75, 0.625, 0.75, 0.625, 0.5, 0.625, 0.5, 0.625, 0.5, 0.625, 0.5, 0.625, 0.5, 0.625, 0.5, 0.625, 0.5, 0.625, 0.5, 0.625, 0.5, 0.625, 0.5, 0.625, 0.5, 0.625, 0.5, 0.625, 0.75, 0.625, 0.75, 0.625, 0.75, 0.625, 0.75, 0.625, 0.5, 0.625, 0.5, 0.625, 0.5, 0.625, 0.5, 0.625, 0.5, 0.625, 0.5, 0.625, 0.5, 0.625, 0.5, 0.625, 0.75, 0.625, 0.75, 0.625, 0.75, 0.625, 0.75, 0.5625, 0.5, 0.625, 0.5, 0.625, 0.5, 0.5625, 0.5, 0.625, 0.5, 0.625, 0.5, 0.625, 0.5, 0.625, 0.5, 0.625, 0.5, 0.625, 0.5, 0.625, 0.5, 0.625, 0.5, 0.625, 0.75, 0.625, 0.75, 0.625, 0.75, 0.625, 0.75, 0.625, 0.5, 0.625, 0.5, 0.625, 0.5, 0.625, 0.5, 0.625, 0.75, 0.625, 0.75, 0.625, 0.75, 0.625, 0.75, 0.625, 0.75, 0.625, 0.75, 0.625, 0.75, 0.625, 0.75, 0.625, 0.75, 0.625, 0.75, 0.625, 0.75, 0.625, 0.75, 0.625, 0.5, 0.625, 0.5, 0.625, 0.5, 0.625, 0.5, 0.625, 0.5, 0.625, 0.5, 0.625, 0.5, 0.625, 0.5, 0.625, 0.5, 0.625, 0.375, 0.625, 0.375, 0.625, 0.5, 0.625, 0.875, 0.625, 0.75, 0.625, 0.75, 0.625, 0.875, 0.625, 0.7721, 0.625, 0.8529, 0.625, 0.875, 0.625, 0.75, 0.625, 0.7721, 0.625, 0.7721, 0.625, 0.75, 0.625, 0.75, 0.625, 0.7721, 0.625, 0.7721, 0.625, 0.75, 0.625, 0.75, 0.625, 0.7721, 0.625, 0.7721, 0.625, 0.75, 0.625, 0.75, 0.625, 0.7721, 0.625, 0.7721, 0.625, 0.75, 0.625, 0.75, 0.625, 0.8529, 0.625, 0.7721, 0.625, 0.75, 0.625, 0.875, 0.5625, 0.375, 0.5625, 0.5, 0.625, 0.5, 0.625, 0.375, 0.5625, 0.5, 0.5625, 0.5, 0.625, 0.5, 0.625, 0.5, 0.5625, 0.75, 0.5625, 0.875, 0.625, 0.875, 0.625, 0.75, 0.625, 0.5, 0.625, 0.5, 0.625, 0.5, 0.625, 0.5, 0.625, 0.5, 0.625, 0.5, 0.625, 0.375, 0.625, 0.375, 0.0, 0.0, 0.0, 0.0, 0.0, 0.0, 0.0, 0.0, 0.625, 0.75, 0.625, 0.75, 0.625, 0.75, 0.625, 0.75, 0.625, 0.75, 0.625, 0.75, 0.625, 0.75, 0.625, 0.75, 0.625, 0.75, 0.625, 0.75, 0.625, 0.75, 0.625, 0.75, 0.625, 0.875, 0.625, 0.875, 0.625, 0.75, 0.625, 0.75, 0.4375, 0.75, 0.4375, 0.875, 0.5, 0.875, 0.5, 0.75, 0.5, 0.75, 0.5, 0.875, 0.5625, 0.875, 0.5625, 0.75, 0.5625, 0.75, 0.5625, 0.75, 0.5, 0.75, 0.5, 0.75, 0.625, 0.5, 0.625, 0.5, 0.625, 0.5, 0.625, 0.5, 0.4375, 0.375, 0.4375, 0.5, 0.5, 0.5, 0.5, 0.375, 0.5, 0.375, 0.5, 0.5, 0.5625, 0.5, 0.5625, 0.375, 0.625, 0.75, 0.625, 0.75, 0.625, 0.75, 0.625, 0.75, 0.625, 0.75, 0.625, 0.75, 0.5625, 0.75, 0.5625, 0.75, 0.625, 0.75, 0.625, 0.75, 0.625, 0.75, 0.625, 0.75, 0.625, 0.75, 0.625, 0.75, 0.625, 0.75, 0.625, 0.75, 0.625, 0.5, 0.625, 0.5, 0.625, 0.5, 0.625, 0.5, 0.625, 0.75, 0.625, 0.75, 0.625, 0.75, 0.625, 0.75, 0.625, 0.75, 0.625, 0.75, 0.625, 0.75, 0.625, 0.75, 0.625, 0.75, 0.625, 0.75, 0.625, 0.75, 0.625, 0.75, 0.625, 0.5, 0.625, 0.5, 0.625, 0.5, 0.625, 0.5, 0.5, 0.5, 0.5, 0.5, 0.5625, 0.5, 0.5625, 0.5, 0.625, 0.75, 0.625, 0.75, 0.625, 0.75, 0.625, 0.75, 0.625, 0.5, 0.625, 0.5, 0.625, 0.5, 0.625, 0.5, 0.625, 0.5, 0.625, 0.5, 0.625, 0.5, 0.625, 0.5, 0.625, 0.75, 0.625, 0.75, 0.5625, 0.75, 0.5625, 0.75, 0.625, 0.5, 0.625, 0.5, 0.625, 0.5, 0.625, 0.5, 0.625, 0.5, 0.625, 0.5, 0.625, 0.5, 0.625, 0.5, 0.625, 0.5, 0.625, 0.5, 0.625, 0.5, 0.625, 0.5, 0.625, 0.75, 0.625, 0.75, 0.625, 0.75, 0.625, 0.75, 0.625, 0.5, 0.625, 0.5, 0.625, 0.5, 0.625, 0.5, 0.625, 0.5, 0.625, 0.5, 0.625, 0.5, 0.625, 0.5, 0.625, 0.75, 0.625, 0.75, 0.625, 0.75, 0.625, 0.75, 0.5625, 0.5, 0.5625, 0.5, 0.625, 0.5, 0.625, 0.5, 0.625, 0.5, 0.625, 0.5, 0.625, 0.5, 0.625, 0.5, 0.625, 0.5, 0.625, 0.5, 0.625, 0.5, 0.625, 0.5, 0.625, 0.75, 0.625, 0.75, 0.625, 0.75, 0.625, 0.75, 0.625, 0.5, 0.625, 0.5, 0.625, 0.5, 0.625, 0.5, 0.625, 0.75, 0.625, 0.75, 0.625, 0.75, 0.625, 0.75, 0.625, 0.75, 0.625, 0.75, 0.625, 0.75, 0.625, 0.75, 0.625, 0.75, 0.625, 0.75, 0.625, 0.75, 0.625, 0.75, 0.625, 0.5, 0.625, 0.5, 0.625, 0.5, 0.625, 0.5, 0.625, 0.5, 0.625, 0.5, 0.625, 0.5, 0.625, 0.5, 0.625, 0.5, 0.625, 0.5, 0.625, 0.375, 0.625, 0.375, 0.0, 0.0, 0.0, 0.0, 0.0, 0.0, 0.0, 0.0, 0.625, 0.875, 0.625, 0.875, 0.625, 0.75, 0.625, 0.75, 0.625, 0.7721, 0.625, 0.75, 0.625, 0.875, 0.625, 0.8529, 0.625, 0.7721, 0.625, 0.75, 0.625, 0.75, 0.625, 0.7721, 0.625, 0.7721, 0.625, 0.75, 0.625, 0.75, 0.625, 0.7721, 0.625, 0.7721, 0.625, 0.75, 0.625, 0.75, 0.625, 0.7721, 0.625, 0.7721, 0.625, 0.75, 0.625, 0.75, 0.625, 0.7721, 0.625, 0.8529, 0.625, 0.875, 0.625, 0.75, 0.625, 0.7721])
me_cube_002.use_remesh_fix_poles = True
me_cube_002.use_remesh_preserve_attributes = False
me_cube_002.update()

# ---- objects
ob_shieldout = bpy.data.objects.new('shieldOut', me_cube_001)
ob_shieldin = bpy.data.objects.new('ShieldIn', me_cube_002)

# ---- transforms, parenting, visibility, modifiers, constraints
ob_shieldout.location = (0.0, 0.0, 0.0)
ob_shieldin.location = (0.0, 0.0, 0.0)

# ---- collection membership
col_collection.objects.link(ob_shieldout)
col_collection.objects.link(ob_shieldin)

# ---- scene / render settings (as saved in the file)
scene.frame_start = 1; scene.frame_end = 250; scene.frame_set(1)
scene.render.engine = 'BLENDER_EEVEE_NEXT'
scene.cycles.use_denoising = False
scene.cycles.samples = 128
scene.cycles.sampling_pattern = 'TABULATED_SOBOL'
scene.cycles.use_adaptive_sampling = False
scene.cycles.use_light_tree = False
scene.view_settings.view_transform = 'Filmic'
bpy.context.view_layer.update()

# ---- added for rendering (the .blend has no active camera and no usable light): camera, sun
cam_auto = bpy.data.cameras.new('AutoCamera')
cam_auto.lens = 50.0
cam_auto.sensor_width = 36.0
cam_auto.clip_end = 1000.0
ob_auto_camera = bpy.data.objects.new('AutoCamera', cam_auto)
scene.collection.objects.link(ob_auto_camera)
ob_auto_camera.location = (6.33146, -7.6458, 6.78621)
ob_auto_camera.rotation_euler = (1.09748, -7.21219e-08, 0.694738)
scene.camera = ob_auto_camera
light_auto_sun = bpy.data.lights.new('AutoSun', 'SUN')
light_auto_sun.energy = 3.0
light_auto_sun.angle = 0.0523599
ob_auto_sun = bpy.data.objects.new('AutoSun', light_auto_sun)
scene.collection.objects.link(ob_auto_sun)
ob_auto_sun.rotation_euler = (0.872665, 0.174533, 0.523599)
bpy.context.view_layer.update()
